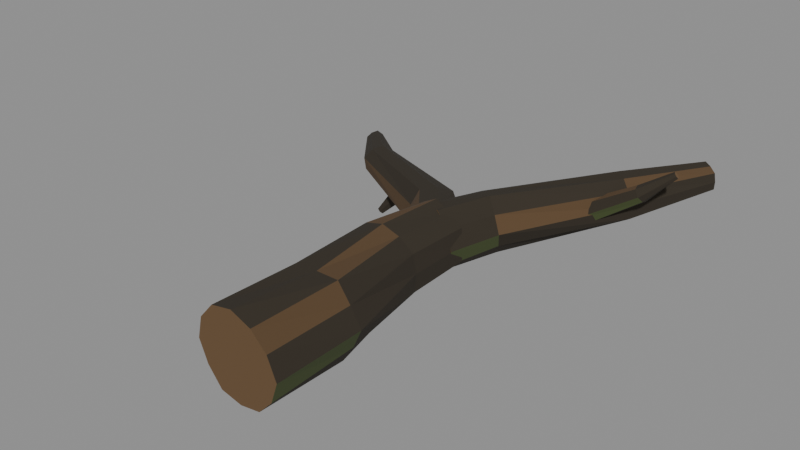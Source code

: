 # Source: wood_006b_high_fork_log.blend  (saved by Blender 5.2.45; exported with 4.5.12 LTS)
import bpy
from mathutils import Matrix  # noqa: F401  (used for matrix-valued properties, if any)

bpy.ops.wm.read_factory_settings(use_empty=True)
scene = bpy.context.scene
scene.name = 'Scene'

# ---- materials (node trees are filled in below, after node groups)
mat_mat__wood_dark_bark = bpy.data.materials.new('mat__wood_dark_bark')
mat_mat__wood_dark_bark.diffuse_color = (0.02956, 0.02217, 0.01298, 1.0)
mat_mat__wood_bark_ochre = bpy.data.materials.new('mat__wood_bark_ochre')
mat_mat__wood_bark_ochre.diffuse_color = (0.09306, 0.05286, 0.02217, 1.0)
mat_mat__wood_warm_break = bpy.data.materials.new('mat__wood_warm_break')
mat_mat__wood_warm_break.diffuse_color = (0.1413, 0.08022, 0.0331, 1.0)
mat_mat__wood_algae_olive = bpy.data.materials.new('mat__wood_algae_olive')
mat_mat__wood_algae_olive.diffuse_color = (0.06125, 0.08228, 0.02416, 1.0)

# ---- material node trees
mat_mat__wood_dark_bark.use_nodes = True; mat_mat__wood_dark_bark.node_tree.nodes.clear()
_N = mat_mat__wood_dark_bark.node_tree.nodes; _L = mat_mat__wood_dark_bark.node_tree.links
n0 = _N.new('ShaderNodeBsdfPrincipled'); n0.name = 'Principled BSDF'; n0.location = (-200, 100)
n0.inputs[0].default_value = (0.02956, 0.02217, 0.01298, 1.0)
n0.inputs[2].default_value = 0.94
n0.inputs[10].default_value = 0.005
n1 = _N.new('ShaderNodeOutputMaterial'); n1.name = 'Material Output'; n1.location = (200, 100)
_L.new(n0.outputs[0], n1.inputs[0])
n1.is_active_output = True
mat_mat__wood_bark_ochre.use_nodes = True; mat_mat__wood_bark_ochre.node_tree.nodes.clear()
_N = mat_mat__wood_bark_ochre.node_tree.nodes; _L = mat_mat__wood_bark_ochre.node_tree.links
n0 = _N.new('ShaderNodeBsdfPrincipled'); n0.name = 'Principled BSDF'; n0.location = (-200, 100)
n0.inputs[0].default_value = (0.09306, 0.05286, 0.02217, 1.0)
n0.inputs[2].default_value = 0.94
n0.inputs[10].default_value = 0.005
n1 = _N.new('ShaderNodeOutputMaterial'); n1.name = 'Material Output'; n1.location = (200, 100)
_L.new(n0.outputs[0], n1.inputs[0])
n1.is_active_output = True
mat_mat__wood_warm_break.use_nodes = True; mat_mat__wood_warm_break.node_tree.nodes.clear()
_N = mat_mat__wood_warm_break.node_tree.nodes; _L = mat_mat__wood_warm_break.node_tree.links
n0 = _N.new('ShaderNodeBsdfPrincipled'); n0.name = 'Principled BSDF'; n0.location = (-200, 100)
n0.inputs[0].default_value = (0.1413, 0.08022, 0.0331, 1.0)
n0.inputs[2].default_value = 0.94
n0.inputs[10].default_value = 0.005
n1 = _N.new('ShaderNodeOutputMaterial'); n1.name = 'Material Output'; n1.location = (200, 100)
_L.new(n0.outputs[0], n1.inputs[0])
n1.is_active_output = True
mat_mat__wood_algae_olive.use_nodes = True; mat_mat__wood_algae_olive.node_tree.nodes.clear()
_N = mat_mat__wood_algae_olive.node_tree.nodes; _L = mat_mat__wood_algae_olive.node_tree.links
n0 = _N.new('ShaderNodeBsdfPrincipled'); n0.name = 'Principled BSDF'; n0.location = (-200, 100)
n0.inputs[0].default_value = (0.06125, 0.08228, 0.02416, 1.0)
n0.inputs[2].default_value = 0.94
n0.inputs[10].default_value = 0.005
n1 = _N.new('ShaderNodeOutputMaterial'); n1.name = 'Material Output'; n1.location = (200, 100)
_L.new(n0.outputs[0], n1.inputs[0])
n1.is_active_output = True

# ---- meshes
me_wood_006b_high_fork_log__mesh = bpy.data.meshes.new('wood_006b_high_fork_log__mesh')
me_wood_006b_high_fork_log__mesh.from_pydata([(1.124, -6.364, 0.9486), (0.9187, -6.334, 0.4182), (0.5366, -6.299, 0.02123), (0.002016, -6.265, -0.09239), (-0.5473, -6.236, -0.003491), (-0.8947, -6.231, 0.4309), (-1.087, -6.238, 0.9486), (-0.9374, -6.265, 1.49), (-0.5553, -6.301, 1.908), (-0.002109, -6.337, 2.038), (0.5202, -6.36, 1.854), (0.912, -6.37, 1.476), (1.183, -4.175, 1.02), (0.9547, -4.159, 0.5382), (0.6565, -4.146, 0.08976), (0.119, -4.158, 0.07654), (-0.4156, -4.171, 0.09465), (-0.7085, -4.198, 0.5423), (-0.955, -4.225, 1.02), (-0.6971, -4.24, 1.492), (-0.4165, -4.254, 1.95), (0.121, -4.243, 1.963), (0.6583, -4.229, 1.95), (0.9398, -4.202, 1.493), (0.7524, -1.995, 1.142), (0.6998, -1.968, 0.6814), (0.3393, -1.952, 0.3825), (-0.1003, -1.946, 0.2318), (-0.5253, -1.958, 0.4074), (-0.911, -1.976, 0.6751), (-0.9897, -2.005, 1.142), (-0.8981, -2.032, 1.602), (-0.5507, -2.049, 1.922), (-0.09971, -2.054, 2.039), (0.3305, -2.042, 1.886), (0.6947, -2.023, 1.6), (0.8549, -0.5474, 1.244), (0.8127, -0.5149, 0.8324), (0.4817, -0.4561, 0.5887), (0.1069, -0.3963, 0.4151), (-0.2843, -0.3557, 0.5648), (-0.6137, -0.3305, 0.8278), (-0.6487, -0.3534, 1.244), (-0.6258, -0.384, 1.664), (-0.2791, -0.4439, 1.896), (0.09285, -0.5054, 2.1), (0.4682, -0.5404, 1.896), (0.8221, -0.5709, 1.666), (0.8464, -0.9432, 1.244), (0.667, -0.8599, 0.8054), (0.3377, -0.7212, 0.4837), (-0.1049, -0.5491, 0.5441), (-0.4941, -0.403, 0.7772), (-0.6137, -0.3696, 1.244), (-0.5049, -0.426, 1.713), (-0.1208, -0.5838, 1.951), (0.3172, -0.7569, 1.987), (0.6651, -0.8849, 1.689), (1.214, 0.2598, 1.285), (1.092, 0.4435, 0.9014), (0.8935, 0.6792, 0.5846), (0.5551, 0.9605, 0.6471), (0.2359, 1.197, 0.85), (0.1406, 1.193, 1.285), (0.1498, 1.097, 1.72), (0.4349, 0.8126, 1.904), (0.7547, 0.5175, 1.99), (1.018, 0.3524, 1.672), (3.264, 2.187, 1.887), (3.249, 2.274, 1.558), (3.056, 2.495, 1.385), (2.81, 2.735, 1.347), (2.596, 2.887, 1.573), (2.458, 2.948, 1.887), (2.54, 2.804, 2.189), (2.695, 2.607, 2.415), (2.944, 2.379, 2.386), (3.169, 2.207, 2.206), (4.262, 4.133, 2.071), (4.24, 4.167, 1.873), (4.095, 4.27, 1.775), (3.925, 4.382, 1.742), (3.796, 4.449, 1.888), (3.708, 4.487, 2.071), (3.777, 4.424, 2.255), (3.894, 4.333, 2.398), (4.066, 4.227, 2.363), (4.227, 4.133, 2.274), (0.6594, -0.07947, 1.224), (0.5062, -0.233, 0.7924), (0.2158, -0.4932, 0.5148), (-0.1475, -0.7924, 0.6263), (-0.3928, -0.9781, 0.9866), (-0.3862, -0.9459, 1.452), (-0.1911, -0.7595, 1.843), (0.1738, -0.4485, 1.914), (0.4912, -0.1956, 1.666), (-0.4498, 1.024, 1.163), (-0.5409, 0.8592, 0.8056), (-0.7109, 0.59, 0.5497), (-0.9367, 0.2774, 0.6833), (-1.125, 0.03215, 0.9499), (-1.108, 0.09418, 1.354), (-1.003, 0.279, 1.706), (-0.7694, 0.6158, 1.707), (-0.5436, 0.9277, 1.566), (-3.528, 2.459, 0.969), (-3.542, 2.398, 0.6807), (-3.691, 2.169, 0.5648), (-3.86, 1.933, 0.5907), (-3.974, 1.806, 0.8284), (-4.014, 1.792, 1.122), (-3.904, 1.977, 1.329), (-3.746, 2.212, 1.396), (-3.591, 2.409, 1.241), (-5.035, 3.78, 0.714), (-5.044, 3.742, 0.55), (-5.152, 3.628, 0.4876), (-5.274, 3.51, 0.4916), (-5.349, 3.463, 0.6359), (-5.383, 3.458, 0.802), (-5.301, 3.557, 0.9138), (-5.189, 3.674, 0.967), (-5.085, 3.756, 0.8612), (2.09, 1.466, 1.408), (2.193, 1.611, 1.203), (2.189, 1.875, 1.143), (2.065, 2.057, 1.297), (1.929, 2.042, 1.521), (1.882, 1.822, 1.653), (1.944, 1.566, 1.618), (3.607, 1.809, 2.346), (3.667, 1.921, 2.221), (3.664, 2.093, 2.17), (3.568, 2.2, 2.276), (3.467, 2.2, 2.425), (3.449, 2.039, 2.503), (3.498, 1.868, 2.487), (4.226, 2.19, 2.876), (4.256, 2.225, 2.825), (4.237, 2.292, 2.818), (4.195, 2.336, 2.849), (4.157, 2.318, 2.903), (4.149, 2.26, 2.939), (4.182, 2.201, 2.925), (-2.323, 1.814, 1.102), (-2.114, 1.728, 0.9505), (-2.019, 1.469, 0.9389), (-2.161, 1.296, 1.102), (-2.37, 1.365, 1.258), (-2.45, 1.627, 1.256), (-3.069, 1.391, 0.14), (-3.0, 1.357, 0.09205), (-2.967, 1.273, 0.08621), (-3.014, 1.218, 0.14), (-3.085, 1.236, 0.1944), (-3.105, 1.324, 0.188)], [], [(0, 1, 13, 12), (1, 2, 14, 13), (2, 3, 15, 14), (3, 4, 16, 15), (4, 5, 17, 16), (5, 6, 18, 17), (6, 7, 19, 18), (7, 8, 20, 19), (8, 9, 21, 20), (9, 10, 22, 21), (10, 11, 23, 22), (11, 0, 12, 23), (12, 13, 25, 24), (13, 14, 26, 25), (14, 15, 27, 26), (15, 16, 28, 27), (16, 17, 29, 28), (17, 18, 30, 29), (18, 19, 31, 30), (19, 20, 32, 31), (20, 21, 33, 32), (21, 22, 34, 33), (22, 23, 35, 34), (23, 12, 24, 35), (24, 25, 37, 36), (25, 26, 38, 37), (26, 27, 39, 38), (27, 28, 40, 39), (28, 29, 41, 40), (29, 30, 42, 41), (30, 31, 43, 42), (31, 32, 44, 43), (32, 33, 45, 44), (33, 34, 46, 45), (34, 35, 47, 46), (35, 24, 36, 47), (11, 10, 9, 8, 7, 6, 5, 4, 3, 2, 1, 0), (36, 37, 38, 39, 40, 41, 42, 43, 44, 45, 46, 47), (48, 49, 59, 58), (49, 50, 60, 59), (50, 51, 61, 60), (51, 52, 62, 61), (52, 53, 63, 62), (53, 54, 64, 63), (54, 55, 65, 64), (55, 56, 66, 65), (56, 57, 67, 66), (57, 48, 58, 67), (58, 59, 69, 68), (59, 60, 70, 69), (60, 61, 71, 70), (61, 62, 72, 71), (62, 63, 73, 72), (63, 64, 74, 73), (64, 65, 75, 74), (65, 66, 76, 75), (66, 67, 77, 76), (67, 58, 68, 77), (68, 69, 79, 78), (69, 70, 80, 79), (70, 71, 81, 80), (71, 72, 82, 81), (72, 73, 83, 82), (73, 74, 84, 83), (74, 75, 85, 84), (75, 76, 86, 85), (76, 77, 87, 86), (77, 68, 78, 87), (57, 56, 55, 54, 53, 52, 51, 50, 49, 48), (78, 79, 80, 81, 82, 83, 84, 85, 86, 87), (88, 89, 98, 97), (89, 90, 99, 98), (90, 91, 100, 99), (91, 92, 101, 100), (92, 93, 102, 101), (93, 94, 103, 102), (94, 95, 104, 103), (95, 96, 105, 104), (96, 88, 97, 105), (97, 98, 107, 106), (98, 99, 108, 107), (99, 100, 109, 108), (100, 101, 110, 109), (101, 102, 111, 110), (102, 103, 112, 111), (103, 104, 113, 112), (104, 105, 114, 113), (105, 97, 106, 114), (106, 107, 116, 115), (107, 108, 117, 116), (108, 109, 118, 117), (109, 110, 119, 118), (110, 111, 120, 119), (111, 112, 121, 120), (112, 113, 122, 121), (113, 114, 123, 122), (114, 106, 115, 123), (96, 95, 94, 93, 92, 91, 90, 89, 88), (115, 116, 117, 118, 119, 120, 121, 122, 123), (124, 125, 132, 131), (125, 126, 133, 132), (126, 127, 134, 133), (127, 128, 135, 134), (128, 129, 136, 135), (129, 130, 137, 136), (130, 124, 131, 137), (131, 132, 139, 138), (132, 133, 140, 139), (133, 134, 141, 140), (134, 135, 142, 141), (135, 136, 143, 142), (136, 137, 144, 143), (137, 131, 138, 144), (130, 129, 128, 127, 126, 125, 124), (138, 139, 140, 141, 142, 143, 144), (145, 146, 152, 151), (146, 147, 153, 152), (147, 148, 154, 153), (148, 149, 155, 154), (149, 150, 156, 155), (150, 145, 151, 156), (150, 149, 148, 147, 146, 145), (151, 152, 153, 154, 155, 156)])
me_wood_006b_high_fork_log__mesh.polygons.foreach_set('material_index', [3, 0, 0, 0, 0, 1, 0, 0, 0, 0, 1, 0, 0, 0, 0, 0, 1, 0, 0, 0, 0, 1, 0, 0, 0, 0, 0, 1, 0, 0, 0, 0, 1, 0, 0, 0, 2, 2, 3, 0, 0, 0, 0, 1, 0, 0, 0, 0, 0, 0, 0, 0, 1, 0, 0, 0, 0, 1, 0, 0, 0, 1, 0, 0, 0, 0, 1, 0, 2, 2, 3, 0, 0, 0, 0, 1, 0, 0, 0, 0, 0, 0, 0, 1, 0, 0, 0, 0, 0, 0, 0, 1, 0, 0, 0, 0, 1, 2, 2, 3, 0, 0, 0, 0, 1, 0, 0, 0, 0, 0, 1, 0, 0, 2, 2, 3, 0, 0, 0, 0, 1, 2, 2])
me_wood_006b_high_fork_log__mesh.materials.append(mat_mat__wood_dark_bark)
me_wood_006b_high_fork_log__mesh.materials.append(mat_mat__wood_bark_ochre)
me_wood_006b_high_fork_log__mesh.materials.append(mat_mat__wood_warm_break)
me_wood_006b_high_fork_log__mesh.materials.append(mat_mat__wood_algae_olive)
me_wood_006b_high_fork_log__mesh.update()

# ---- objects
ob_wood_006b_high_fork_log__mesh = bpy.data.objects.new('wood_006b_high_fork_log__mesh', me_wood_006b_high_fork_log__mesh)

# ---- transforms, parenting, visibility, modifiers, constraints
ob_wood_006b_high_fork_log__mesh.location = (0.0, 0.0, 0.0)

# ---- collection membership
scene.collection.objects.link(ob_wood_006b_high_fork_log__mesh)

# ---- scene / render settings (as saved in the file)
scene.frame_start = 1; scene.frame_end = 250; scene.frame_set(1)
scene.render.engine = 'BLENDER_EEVEE_NEXT'
scene.render.bake_bias = 0.0
scene.render.bake_samples = 0
scene.render.compositor_device = 'GPU'
scene.eevee.use_volume_custom_range = False
scene.eevee.fast_gi_thickness_near = 0.1
scene.eevee.fast_gi_thickness_far = 0.0
scene.eevee.ray_tracing_options.screen_trace_thickness = 0.1
bpy.context.view_layer.update()

# ---- added for rendering (the .blend has no active camera and no usable light): camera, sun + grey world if the file has none
cam_auto = bpy.data.cameras.new('AutoCamera')
cam_auto.lens = 50.0
cam_auto.sensor_width = 36.0
cam_auto.clip_end = 1000.0
ob_auto_camera = bpy.data.objects.new('AutoCamera', cam_auto)
scene.collection.objects.link(ob_auto_camera)
ob_auto_camera.location = (13.165, -17.4123, 12.4036)
ob_auto_camera.rotation_euler = (1.09748, -7.21219e-08, 0.694738)
scene.camera = ob_auto_camera
light_auto_sun = bpy.data.lights.new('AutoSun', 'SUN')
light_auto_sun.energy = 3.0
light_auto_sun.angle = 0.0523599
ob_auto_sun = bpy.data.objects.new('AutoSun', light_auto_sun)
scene.collection.objects.link(ob_auto_sun)
ob_auto_sun.rotation_euler = (0.872665, 0.174533, 0.523599)
if scene.world is None:
    world_auto = bpy.data.worlds.new('AutoWorld')
    world_auto.color = (0.3, 0.3, 0.3)
    scene.world = world_auto
bpy.context.view_layer.update()
